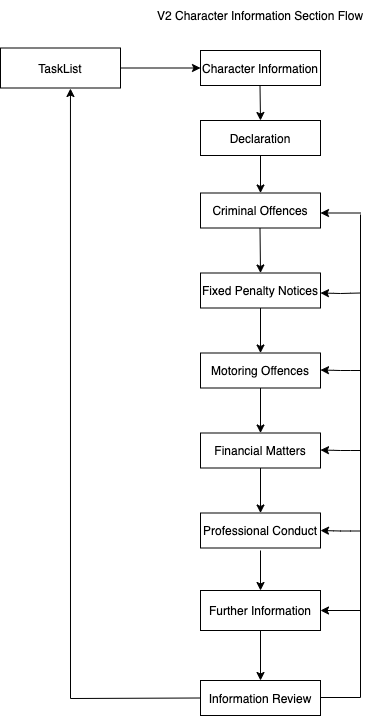

The diagram above was exported from draw.io. Its source (the exported page's mxGraphModel, read from the mxfile embedded in the PNG):
<mxGraphModel dx="1412" dy="643" grid="1" gridSize="10" guides="1" tooltips="1" connect="1" arrows="1" fold="1" page="1" pageScale="1" pageWidth="827" pageHeight="1169" math="0" shadow="0">
  <root>
    <mxCell id="5m55UIrvk1pY8YF8fK1b-0" />
    <mxCell id="5m55UIrvk1pY8YF8fK1b-1" parent="5m55UIrvk1pY8YF8fK1b-0" />
    <mxCell id="5m55UIrvk1pY8YF8fK1b-2" value="Character Information" style="rounded=0;whiteSpace=wrap;html=1;" parent="5m55UIrvk1pY8YF8fK1b-1" vertex="1">
      <mxGeometry x="390" y="90" width="120" height="35" as="geometry" />
    </mxCell>
    <mxCell id="5m55UIrvk1pY8YF8fK1b-3" value="Criminal Offences" style="rounded=0;whiteSpace=wrap;html=1;" parent="5m55UIrvk1pY8YF8fK1b-1" vertex="1">
      <mxGeometry x="390" y="232.5" width="120" height="35" as="geometry" />
    </mxCell>
    <mxCell id="5m55UIrvk1pY8YF8fK1b-4" value="Fixed Penalty Notices" style="rounded=0;whiteSpace=wrap;html=1;" parent="5m55UIrvk1pY8YF8fK1b-1" vertex="1">
      <mxGeometry x="390" y="312.5" width="120" height="35" as="geometry" />
    </mxCell>
    <mxCell id="5m55UIrvk1pY8YF8fK1b-5" value="" style="endArrow=classic;html=1;entryX=0.5;entryY=0;entryDx=0;entryDy=0;" parent="5m55UIrvk1pY8YF8fK1b-1" target="5m55UIrvk1pY8YF8fK1b-3" edge="1">
      <mxGeometry width="50" height="50" relative="1" as="geometry">
        <mxPoint x="450" y="187.5" as="sourcePoint" />
        <mxPoint x="447" y="227.5" as="targetPoint" />
      </mxGeometry>
    </mxCell>
    <mxCell id="5m55UIrvk1pY8YF8fK1b-6" value="" style="endArrow=classic;html=1;entryX=0.5;entryY=0;entryDx=0;entryDy=0;" parent="5m55UIrvk1pY8YF8fK1b-1" target="5m55UIrvk1pY8YF8fK1b-4" edge="1">
      <mxGeometry width="50" height="50" relative="1" as="geometry">
        <mxPoint x="449.5" y="267.5" as="sourcePoint" />
        <mxPoint x="450" y="307.5" as="targetPoint" />
        <Array as="points" />
      </mxGeometry>
    </mxCell>
    <mxCell id="_Jz62R3gCL6cJjXKNPAu-0" value="" style="edgeStyle=orthogonalEdgeStyle;rounded=0;orthogonalLoop=1;jettySize=auto;html=1;" parent="5m55UIrvk1pY8YF8fK1b-1" target="5m55UIrvk1pY8YF8fK1b-8" edge="1">
      <mxGeometry relative="1" as="geometry">
        <mxPoint x="450" y="427.5" as="sourcePoint" />
      </mxGeometry>
    </mxCell>
    <mxCell id="5m55UIrvk1pY8YF8fK1b-7" value="Motoring Offences" style="rounded=0;whiteSpace=wrap;html=1;" parent="5m55UIrvk1pY8YF8fK1b-1" vertex="1">
      <mxGeometry x="390" y="392.5" width="120" height="35" as="geometry" />
    </mxCell>
    <mxCell id="5m55UIrvk1pY8YF8fK1b-8" value="Financial Matters" style="rounded=0;whiteSpace=wrap;html=1;" parent="5m55UIrvk1pY8YF8fK1b-1" vertex="1">
      <mxGeometry x="390" y="472.5" width="120" height="35" as="geometry" />
    </mxCell>
    <mxCell id="5m55UIrvk1pY8YF8fK1b-13" value="Information Review" style="rounded=0;whiteSpace=wrap;html=1;" parent="5m55UIrvk1pY8YF8fK1b-1" vertex="1">
      <mxGeometry x="390" y="720" width="120" height="35" as="geometry" />
    </mxCell>
    <mxCell id="5m55UIrvk1pY8YF8fK1b-9" value="Professional Conduct" style="rounded=0;whiteSpace=wrap;html=1;" parent="5m55UIrvk1pY8YF8fK1b-1" vertex="1">
      <mxGeometry x="390" y="552.5" width="120" height="35" as="geometry" />
    </mxCell>
    <mxCell id="5m55UIrvk1pY8YF8fK1b-16" value="" style="endArrow=classic;html=1;exitX=0.5;exitY=1;exitDx=0;exitDy=0;entryX=0.5;entryY=0;entryDx=0;entryDy=0;" parent="5m55UIrvk1pY8YF8fK1b-1" source="5m55UIrvk1pY8YF8fK1b-8" target="5m55UIrvk1pY8YF8fK1b-9" edge="1">
      <mxGeometry width="50" height="50" relative="1" as="geometry">
        <mxPoint x="500" y="507.5" as="sourcePoint" />
        <mxPoint x="450" y="547.5" as="targetPoint" />
      </mxGeometry>
    </mxCell>
    <mxCell id="5m55UIrvk1pY8YF8fK1b-20" value="" style="endArrow=classic;html=1;entryX=0.5;entryY=0;entryDx=0;entryDy=0;exitX=0.5;exitY=1;exitDx=0;exitDy=0;" parent="5m55UIrvk1pY8YF8fK1b-1" source="pBW9hWvQrpDUM0AACnRA-2" target="5m55UIrvk1pY8YF8fK1b-13" edge="1">
      <mxGeometry width="50" height="50" relative="1" as="geometry">
        <mxPoint x="450" y="592.5" as="sourcePoint" />
        <mxPoint x="446" y="618.5" as="targetPoint" />
      </mxGeometry>
    </mxCell>
    <mxCell id="5m55UIrvk1pY8YF8fK1b-21" value="" style="endArrow=classic;html=1;exitX=0.5;exitY=1;exitDx=0;exitDy=0;" parent="5m55UIrvk1pY8YF8fK1b-1" source="5m55UIrvk1pY8YF8fK1b-4" target="5m55UIrvk1pY8YF8fK1b-7" edge="1">
      <mxGeometry width="50" height="50" relative="1" as="geometry">
        <mxPoint x="500" y="507.5" as="sourcePoint" />
        <mxPoint x="550" y="457.5" as="targetPoint" />
      </mxGeometry>
    </mxCell>
    <mxCell id="_Jz62R3gCL6cJjXKNPAu-2" value="V2 Character Information Section Flow" style="text;html=1;strokeColor=none;fillColor=none;align=center;verticalAlign=middle;whiteSpace=wrap;rounded=0;" parent="5m55UIrvk1pY8YF8fK1b-1" vertex="1">
      <mxGeometry x="345" y="40" width="210" height="30" as="geometry" />
    </mxCell>
    <mxCell id="_Jz62R3gCL6cJjXKNPAu-4" value="TaskList" style="rounded=0;whiteSpace=wrap;html=1;" parent="5m55UIrvk1pY8YF8fK1b-1" vertex="1">
      <mxGeometry x="190" y="87.5" width="120" height="40" as="geometry" />
    </mxCell>
    <mxCell id="_Jz62R3gCL6cJjXKNPAu-5" value="" style="endArrow=classic;html=1;entryX=0;entryY=0.5;entryDx=0;entryDy=0;exitX=1;exitY=0.5;exitDx=0;exitDy=0;" parent="5m55UIrvk1pY8YF8fK1b-1" source="_Jz62R3gCL6cJjXKNPAu-4" target="5m55UIrvk1pY8YF8fK1b-2" edge="1">
      <mxGeometry width="50" height="50" relative="1" as="geometry">
        <mxPoint x="310" y="172.5" as="sourcePoint" />
        <mxPoint x="360" y="122.5" as="targetPoint" />
      </mxGeometry>
    </mxCell>
    <mxCell id="_Jz62R3gCL6cJjXKNPAu-7" value="" style="endArrow=classic;html=1;entryX=0.583;entryY=1.013;entryDx=0;entryDy=0;entryPerimeter=0;" parent="5m55UIrvk1pY8YF8fK1b-1" target="_Jz62R3gCL6cJjXKNPAu-4" edge="1">
      <mxGeometry width="50" height="50" relative="1" as="geometry">
        <mxPoint x="260" y="738" as="sourcePoint" />
        <mxPoint x="250" y="192.5" as="targetPoint" />
      </mxGeometry>
    </mxCell>
    <mxCell id="_Jz62R3gCL6cJjXKNPAu-10" value="" style="endArrow=classic;html=1;entryX=1;entryY=0.5;entryDx=0;entryDy=0;" parent="5m55UIrvk1pY8YF8fK1b-1" target="5m55UIrvk1pY8YF8fK1b-9" edge="1">
      <mxGeometry width="50" height="50" relative="1" as="geometry">
        <mxPoint x="550" y="570.5" as="sourcePoint" />
        <mxPoint x="520" y="412.5" as="targetPoint" />
        <Array as="points">
          <mxPoint x="530" y="570.5" />
        </Array>
      </mxGeometry>
    </mxCell>
    <mxCell id="_Jz62R3gCL6cJjXKNPAu-11" value="" style="endArrow=none;html=1;" parent="5m55UIrvk1pY8YF8fK1b-1" edge="1">
      <mxGeometry width="50" height="50" relative="1" as="geometry">
        <mxPoint x="550" y="737" as="sourcePoint" />
        <mxPoint x="550" y="254" as="targetPoint" />
      </mxGeometry>
    </mxCell>
    <mxCell id="_Jz62R3gCL6cJjXKNPAu-16" value="" style="endArrow=classic;html=1;entryX=1;entryY=0.5;entryDx=0;entryDy=0;" parent="5m55UIrvk1pY8YF8fK1b-1" edge="1">
      <mxGeometry width="50" height="50" relative="1" as="geometry">
        <mxPoint x="550" y="490" as="sourcePoint" />
        <mxPoint x="510" y="489.5" as="targetPoint" />
        <Array as="points">
          <mxPoint x="530" y="490" />
        </Array>
      </mxGeometry>
    </mxCell>
    <mxCell id="_Jz62R3gCL6cJjXKNPAu-18" value="" style="endArrow=classic;html=1;entryX=1;entryY=0.5;entryDx=0;entryDy=0;" parent="5m55UIrvk1pY8YF8fK1b-1" edge="1">
      <mxGeometry width="50" height="50" relative="1" as="geometry">
        <mxPoint x="550" y="410" as="sourcePoint" />
        <mxPoint x="510" y="409.5" as="targetPoint" />
        <Array as="points">
          <mxPoint x="530" y="410" />
        </Array>
      </mxGeometry>
    </mxCell>
    <mxCell id="_Jz62R3gCL6cJjXKNPAu-22" value="" style="endArrow=classic;html=1;entryX=1;entryY=0.5;entryDx=0;entryDy=0;" parent="5m55UIrvk1pY8YF8fK1b-1" edge="1">
      <mxGeometry width="50" height="50" relative="1" as="geometry">
        <mxPoint x="550" y="332.5" as="sourcePoint" />
        <mxPoint x="510" y="332.5" as="targetPoint" />
        <Array as="points">
          <mxPoint x="530" y="333" />
        </Array>
      </mxGeometry>
    </mxCell>
    <mxCell id="_Jz62R3gCL6cJjXKNPAu-23" value="" style="endArrow=classic;html=1;entryX=1;entryY=0.5;entryDx=0;entryDy=0;" parent="5m55UIrvk1pY8YF8fK1b-1" edge="1">
      <mxGeometry width="50" height="50" relative="1" as="geometry">
        <mxPoint x="550" y="252.5" as="sourcePoint" />
        <mxPoint x="510" y="252.5" as="targetPoint" />
        <Array as="points" />
      </mxGeometry>
    </mxCell>
    <mxCell id="_Jz62R3gCL6cJjXKNPAu-24" value="Declaration" style="rounded=0;whiteSpace=wrap;html=1;" parent="5m55UIrvk1pY8YF8fK1b-1" vertex="1">
      <mxGeometry x="390" y="160" width="120" height="35" as="geometry" />
    </mxCell>
    <mxCell id="_Jz62R3gCL6cJjXKNPAu-25" value="" style="endArrow=classic;html=1;" parent="5m55UIrvk1pY8YF8fK1b-1" edge="1">
      <mxGeometry width="50" height="50" relative="1" as="geometry">
        <mxPoint x="449.5" y="125" as="sourcePoint" />
        <mxPoint x="450" y="160" as="targetPoint" />
      </mxGeometry>
    </mxCell>
    <mxCell id="pBW9hWvQrpDUM0AACnRA-0" value="" style="endArrow=none;html=1;" parent="5m55UIrvk1pY8YF8fK1b-1" edge="1">
      <mxGeometry width="50" height="50" relative="1" as="geometry">
        <mxPoint x="510" y="737" as="sourcePoint" />
        <mxPoint x="550" y="737" as="targetPoint" />
      </mxGeometry>
    </mxCell>
    <mxCell id="pBW9hWvQrpDUM0AACnRA-1" value="" style="endArrow=none;html=1;entryX=0;entryY=0.5;entryDx=0;entryDy=0;" parent="5m55UIrvk1pY8YF8fK1b-1" target="5m55UIrvk1pY8YF8fK1b-13" edge="1">
      <mxGeometry width="50" height="50" relative="1" as="geometry">
        <mxPoint x="260" y="738" as="sourcePoint" />
        <mxPoint x="390" y="748" as="targetPoint" />
      </mxGeometry>
    </mxCell>
    <mxCell id="pBW9hWvQrpDUM0AACnRA-2" value="Further Information" style="rounded=0;whiteSpace=wrap;html=1;" parent="5m55UIrvk1pY8YF8fK1b-1" vertex="1">
      <mxGeometry x="390" y="630" width="120" height="40" as="geometry" />
    </mxCell>
    <mxCell id="pBW9hWvQrpDUM0AACnRA-3" value="" style="endArrow=classic;html=1;" parent="5m55UIrvk1pY8YF8fK1b-1" target="pBW9hWvQrpDUM0AACnRA-2" edge="1">
      <mxGeometry width="50" height="50" relative="1" as="geometry">
        <mxPoint x="450" y="590" as="sourcePoint" />
        <mxPoint x="410" y="760" as="targetPoint" />
      </mxGeometry>
    </mxCell>
    <mxCell id="fY8FwQiR0oZPmn_J368E-0" value="" style="endArrow=classic;html=1;entryX=1;entryY=0.5;entryDx=0;entryDy=0;" parent="5m55UIrvk1pY8YF8fK1b-1" target="pBW9hWvQrpDUM0AACnRA-2" edge="1">
      <mxGeometry width="50" height="50" relative="1" as="geometry">
        <mxPoint x="550" y="650" as="sourcePoint" />
        <mxPoint x="520" y="580" as="targetPoint" />
        <Array as="points" />
      </mxGeometry>
    </mxCell>
  </root>
</mxGraphModel>